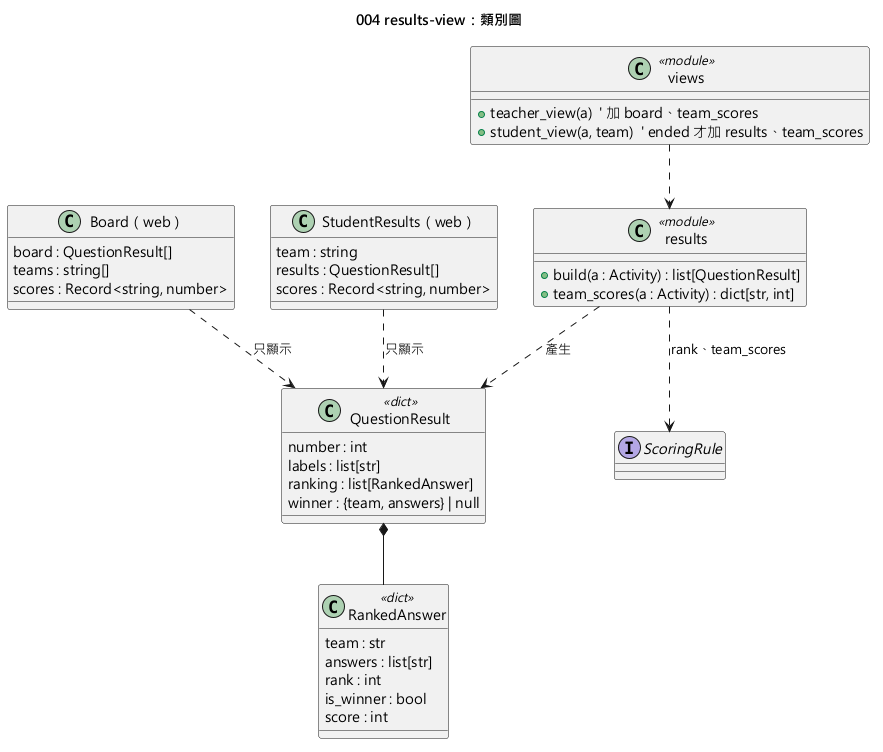

The diagram above was rendered by PlantUML. Its source (embedded in the PNG):
@startuml 004-results-view-class
skinparamlocked defaultFontName Microsoft JhengHei
title 004 results-view：類別圖

class results <<module>> {
  + build(a : Activity) : list[QuestionResult]
  + team_scores(a : Activity) : dict[str, int]
}

class QuestionResult <<dict>> {
  number : int
  labels : list[str]
  ranking : list[RankedAnswer]
  winner : {team, answers} | null
}

class RankedAnswer <<dict>> {
  team : str
  answers : list[str]
  rank : int
  is_winner : bool
  score : int
}

class views <<module>> {
  + teacher_view(a)  ' 加 board、team_scores
  + student_view(a, team)  ' ended 才加 results、team_scores
}

class "Board（web）" as Board {
  board : QuestionResult[]
  teams : string[]
  scores : Record<string, number>
}

class "StudentResults（web）" as SR {
  team : string
  results : QuestionResult[]
  scores : Record<string, number>
}

interface ScoringRule

results ..> ScoringRule : rank、team_scores
results ..> QuestionResult : 產生
QuestionResult *-- RankedAnswer
views ..> results
Board ..> QuestionResult : 只顯示
SR ..> QuestionResult : 只顯示
@enduml